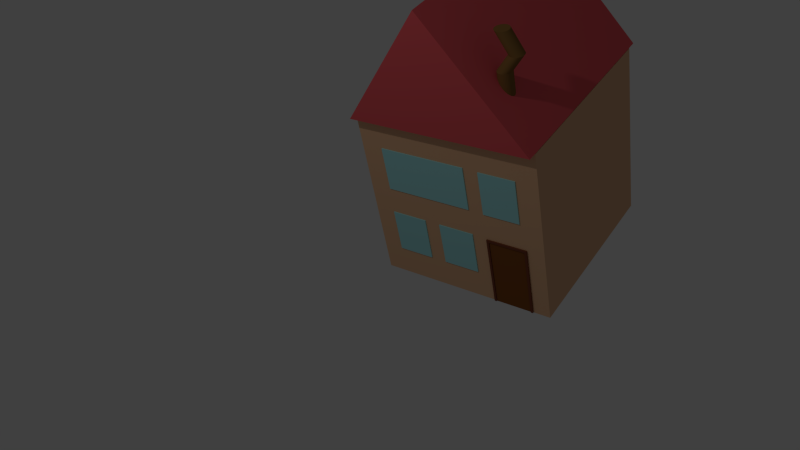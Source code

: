 # Source: House_4.blend  (saved by Blender 2.76.0; exported with 4.5.12 LTS)
import bpy
from mathutils import Matrix  # noqa: F401  (used for matrix-valued properties, if any)

bpy.ops.wm.read_factory_settings(use_empty=True)
scene = bpy.context.scene
scene.name = 'Scene'

# ---- collections
col_collection_1 = bpy.data.collections.new('Collection 1'); scene.collection.children.link(col_collection_1)

# ---- materials (node trees are filled in below, after node groups)
mat_door_material = bpy.data.materials.new('Door Material')
mat_door_material.alpha_threshold = 0.0
mat_door_material.use_transparent_shadow = False
mat_door_material.diffuse_color = (0.2396, 0.08176, 0.01956, 1.0)
mat_door_material.roughness = 0.5
mat_door_frame_material = bpy.data.materials.new('Door Frame Material')
mat_door_frame_material.alpha_threshold = 0.0
mat_door_frame_material.use_transparent_shadow = False
mat_door_frame_material.diffuse_color = (0.2019, 0.06095, 0.03466, 1.0)
mat_door_frame_material.roughness = 0.5
mat_chimney_material = bpy.data.materials.new('Chimney Material')
mat_chimney_material.alpha_threshold = 0.0
mat_chimney_material.use_transparent_shadow = False
mat_chimney_material.diffuse_color = (0.233, 0.1233, 0.03644, 1.0)
mat_chimney_material.roughness = 0.5
mat_glass = bpy.data.materials.new('Glass')
mat_glass.alpha_threshold = 0.0
mat_glass.use_transparent_shadow = False
mat_glass.diffuse_color = (0.383, 0.7771, 0.8, 1.0)
mat_glass.roughness = 0.5
mat_roof_material = bpy.data.materials.new('Roof Material')
mat_roof_material.alpha_threshold = 0.0
mat_roof_material.use_transparent_shadow = False
mat_roof_material.diffuse_color = (0.8, 0.1078, 0.1227, 1.0)
mat_roof_material.roughness = 0.5
mat_roof_material.line_color = (0.0, 0.0, 0.0, 1.0)
mat_house_material = bpy.data.materials.new('House Material')
mat_house_material.alpha_threshold = 0.0
mat_house_material.use_transparent_shadow = False
mat_house_material.diffuse_color = (0.8, 0.4796, 0.2801, 1.0)
mat_house_material.roughness = 0.5
mat_house_material.line_color = (0.0, 0.0, 0.0, 1.0)

# ---- material node trees

# ---- world
world_world = bpy.data.worlds.new('World'); scene.world = world_world
world_world.color = (0.05088, 0.05088, 0.05088)
world_world.use_sun_shadow = False
world_world.sun_shadow_jitter_overblur = 0.0
world_world.cycles.sampling_method = 'MANUAL'
world_world.cycles.sample_map_resolution = 256

# ---- cameras
cam_camera = bpy.data.cameras.new('Camera')
cam_camera.clip_end = 100.0
cam_camera.lens = 35.0
cam_camera.sensor_width = 32.0
cam_camera.sensor_height = 18.0
cam_camera.ortho_scale = 7.314
cam_camera.dof.focus_distance = 0.0
cam_camera.dof.aperture_fstop = 128.0

# ---- lights
light_lamp = bpy.data.lights.new('Lamp', 'POINT')
light_lamp.transmission_factor = 0.0
light_lamp.cutoff_distance = 30.0
light_lamp.energy = 100.0
light_lamp.shadow_buffer_clip_start = 1.001
light_lamp.shadow_soft_size = 0.1
light_lamp.shadow_maximum_resolution = 0.006
light_lamp.use_absolute_resolution = True
light_lamp.cycles.use_multiple_importance_sampling = False

# ---- meshes
me_cube_009 = bpy.data.meshes.new('Cube.009')
me_cube_009.from_pydata([(-1.0, -1.0, -1.0), (-1.0, -1.0, 1.0), (-1.0, 1.0, -1.0), (-1.0, 1.0, 1.0), (1.0, -1.0, -1.0), (1.0, -1.0, 1.0), (1.0, 1.0, -1.0), (1.0, 1.0, 1.0), (-1.125, -1.0, -1.0), (-1.125, -1.0, 1.0), (-1.125, 1.0, 1.0), (-1.125, 1.0, -1.0), (1.125, 1.0, 1.0), (1.125, 1.0, -1.0), (1.125, -1.0, 1.0), (1.125, -1.0, -1.0), (-1.0, -1.0, 1.062), (-1.0, 1.0, 1.062), (1.0, 1.0, 1.062), (1.0, -1.0, 1.062), (-1.125, -1.0, 1.062), (-1.125, 1.0, 1.062), (1.125, 1.0, 1.062), (1.125, -1.0, 1.062), (-1.0, -2.0, -1.0), (-1.0, -2.0, 1.0), (1.0, -2.0, 1.062), (1.0, -2.0, 1.0), (1.125, -2.0, 1.0), (1.125, -2.0, 1.062), (1.0, -2.0, -1.0), (-1.125, -2.0, -1.0), (-1.125, -2.0, 1.0), (1.125, -2.0, -1.0), (-1.0, -2.0, 1.062), (-1.125, -2.0, 1.062)], [], [(2, 0, 8, 11), (3, 7, 6, 2), (16, 20, 35, 34), (5, 1, 0, 4), (0, 2, 6, 4), (1, 5, 27, 25), (9, 10, 11, 8), (14, 12, 22, 23), (3, 2, 11, 10), (20, 9, 32, 35), (12, 14, 15, 13), (4, 6, 13, 15), (8, 0, 24, 31), (6, 7, 12, 13), (19, 18, 17, 16), (16, 17, 21, 20), (18, 19, 23, 22), (23, 19, 26, 29), (7, 3, 17, 18), (10, 9, 20, 21), (3, 10, 21, 17), (12, 7, 18, 22), (27, 30, 33, 28), (25, 27, 26, 34), (24, 25, 32, 31), (27, 28, 29, 26), (32, 25, 34, 35), (0, 1, 25, 24), (14, 23, 29, 28), (4, 15, 33, 30), (19, 16, 34, 26), (5, 4, 30, 27), (15, 14, 28, 33), (9, 8, 31, 32)])
me_cube_009.polygons.foreach_set('material_index', [0, 0, 1, 0, 0, 1, 0, 0, 0, 1, 0, 0, 0, 0, 0, 0, 0, 1, 0, 0, 0, 0, 1, 1, 1, 1, 1, 1, 1, 0, 1, 1, 1, 1])
me_cube_009.materials.append(mat_door_material)
me_cube_009.materials.append(mat_door_frame_material)
me_cube_009.use_remesh_preserve_volume = False
me_cube_009.use_remesh_preserve_attributes = False
me_cube_009.use_mirror_vertex_groups = False
me_cube_009.update()
me_cylinder = bpy.data.meshes.new('Cylinder')
me_cylinder.from_pydata([(0.0, 1.0, -1.0), (0.0, 1.0, 1.0), (0.1951, 0.9808, -1.0), (0.1951, 0.9808, 1.0), (0.3827, 0.9239, -1.0), (0.3827, 0.9239, 1.0), (0.5556, 0.8315, -1.0), (0.5556, 0.8315, 1.0), (0.7071, 0.7071, -1.0), (0.7071, 0.7071, 1.0), (0.8315, 0.5556, -1.0), (0.8315, 0.5556, 1.0), (0.9239, 0.3827, -1.0), (0.9239, 0.3827, 1.0), (0.9808, 0.1951, -1.0), (0.9808, 0.1951, 1.0), (1.0, 7.55e-08, -1.0), (1.0, 7.55e-08, 1.0), (0.9808, -0.1951, -1.0), (0.9808, -0.1951, 1.0), (0.9239, -0.3827, -1.0), (0.9239, -0.3827, 1.0), (0.8315, -0.5556, -1.0), (0.8315, -0.5556, 1.0), (0.7071, -0.7071, -1.0), (0.7071, -0.7071, 1.0), (0.5556, -0.8315, -1.0), (0.5556, -0.8315, 1.0), (0.3827, -0.9239, -1.0), (0.3827, -0.9239, 1.0), (0.1951, -0.9808, -1.0), (0.1951, -0.9808, 1.0), (-3.258e-07, -1.0, -1.0), (-3.258e-07, -1.0, 1.0), (-0.1951, -0.9808, -1.0), (-0.1951, -0.9808, 1.0), (-0.3827, -0.9239, -1.0), (-0.3827, -0.9239, 1.0), (-0.5556, -0.8315, -1.0), (-0.5556, -0.8315, 1.0), (-0.7071, -0.7071, -1.0), (-0.7071, -0.7071, 1.0), (-0.8315, -0.5556, -1.0), (-0.8315, -0.5556, 1.0), (-0.9239, -0.3827, -1.0), (-0.9239, -0.3827, 1.0), (-0.9808, -0.1951, -1.0), (-0.9808, -0.1951, 1.0), (-1.0, 9.656e-07, -1.0), (-1.0, 9.656e-07, 1.0), (-0.9808, 0.1951, -1.0), (-0.9808, 0.1951, 1.0), (-0.9239, 0.3827, -1.0), (-0.9239, 0.3827, 1.0), (-0.8315, 0.5556, -1.0), (-0.8315, 0.5556, 1.0), (-0.7071, 0.7071, -1.0), (-0.7071, 0.7071, 1.0), (-0.5556, 0.8315, -1.0), (-0.5556, 0.8315, 1.0), (-0.3827, 0.9239, -1.0), (-0.3827, 0.9239, 1.0), (-0.1951, 0.9808, -1.0), (-0.1951, 0.9808, 1.0), (1.579, 1.72, 1.764), (1.384, 1.74, 1.764), (1.766, 1.663, 1.764), (1.939, 1.571, 1.764), (2.091, 1.447, 1.764), (2.215, 1.295, 1.764), (2.308, 1.122, 1.764), (2.364, 0.9347, 1.764), (2.384, 0.7396, 1.764), (2.364, 0.5445, 1.764), (2.308, 0.3569, 1.764), (2.215, 0.184, 1.764), (2.091, 0.03246, 1.764), (1.939, -0.0919, 1.764), (1.766, -0.1843, 1.764), (1.579, -0.2412, 1.764), (1.384, -0.2604, 1.764), (1.189, -0.2412, 1.764), (1.001, -0.1843, 1.764), (0.8281, -0.0919, 1.764), (0.6765, 0.03246, 1.764), (0.5522, 0.184, 1.764), (0.4598, 0.3569, 1.764), (0.4028, 0.5445, 1.764), (0.3836, 0.7396, 1.764), (0.4028, 0.9347, 1.764), (0.4598, 1.122, 1.764), (0.5522, 1.295, 1.764), (0.6765, 1.447, 1.764), (0.8281, 1.571, 1.764), (1.001, 1.663, 1.764), (1.189, 1.72, 1.764), (-0.07017, 1.72, 2.916), (-0.2653, 1.74, 2.916), (0.1174, 1.663, 2.916), (0.2903, 1.571, 2.916), (0.4418, 1.447, 2.916), (0.5662, 1.295, 2.916), (0.6586, 1.122, 2.916), (0.7155, 0.9347, 2.916), (0.7347, 0.7396, 2.916), (0.7155, 0.5445, 2.916), (0.6586, 0.3569, 2.916), (0.5662, 0.184, 2.916), (0.4418, 0.03246, 2.916), (0.2903, -0.0919, 2.916), (0.1174, -0.1843, 2.916), (-0.07017, -0.2412, 2.916), (-0.2653, -0.2604, 2.916), (-0.4604, -0.2412, 2.916), (-0.6479, -0.1843, 2.916), (-0.8208, -0.0919, 2.916), (-0.9724, 0.03246, 2.916), (-1.097, 0.184, 2.916), (-1.189, 0.3569, 2.916), (-1.246, 0.5445, 2.916), (-1.265, 0.7396, 2.916), (-1.246, 0.9347, 2.916), (-1.189, 1.122, 2.916), (-1.097, 1.295, 2.916), (-0.9724, 1.447, 2.916), (-0.8208, 1.571, 2.916), (-0.6479, 1.663, 2.916), (-0.4604, 1.72, 2.916)], [], [(0, 1, 3, 2), (2, 3, 5, 4), (4, 5, 7, 6), (6, 7, 9, 8), (8, 9, 11, 10), (10, 11, 13, 12), (12, 13, 15, 14), (14, 15, 17, 16), (16, 17, 19, 18), (18, 19, 21, 20), (20, 21, 23, 22), (22, 23, 25, 24), (24, 25, 27, 26), (26, 27, 29, 28), (28, 29, 31, 30), (30, 31, 33, 32), (32, 33, 35, 34), (34, 35, 37, 36), (36, 37, 39, 38), (38, 39, 41, 40), (40, 41, 43, 42), (42, 43, 45, 44), (44, 45, 47, 46), (46, 47, 49, 48), (48, 49, 51, 50), (50, 51, 53, 52), (52, 53, 55, 54), (54, 55, 57, 56), (56, 57, 59, 58), (58, 59, 61, 60), (15, 13, 70, 71), (62, 63, 1, 0), (60, 61, 63, 62), (0, 2, 4, 6, 8, 10, 12, 14, 16, 18, 20, 22, 24, 26, 28, 30, 32, 34, 36, 38, 40, 42, 44, 46, 48, 50, 52, 54, 56, 58, 60, 62), (82, 81, 113, 114), (33, 31, 79, 80), (51, 49, 88, 89), (7, 5, 66, 67), (25, 23, 75, 76), (43, 41, 84, 85), (61, 59, 93, 94), (17, 15, 71, 72), (35, 33, 80, 81), (53, 51, 89, 90), (9, 7, 67, 68), (27, 25, 76, 77), (45, 43, 85, 86), (63, 61, 94, 95), (19, 17, 72, 73), (37, 35, 81, 82), (55, 53, 90, 91), (11, 9, 68, 69), (29, 27, 77, 78), (47, 45, 86, 87), (3, 1, 65, 64), (1, 63, 95, 65), (21, 19, 73, 74), (39, 37, 82, 83), (57, 55, 91, 92), (13, 11, 69, 70), (31, 29, 78, 79), (49, 47, 87, 88), (5, 3, 64, 66), (23, 21, 74, 75), (41, 39, 83, 84), (59, 57, 92, 93), (96, 97, 127, 126, 125, 124, 123, 122, 121, 120, 119, 118, 117, 116, 115, 114, 113, 112, 111, 110, 109, 108, 107, 106, 105, 104, 103, 102, 101, 100, 99, 98), (69, 68, 100, 101), (65, 95, 127, 97), (83, 82, 114, 115), (70, 69, 101, 102), (84, 83, 115, 116), (71, 70, 102, 103), (85, 84, 116, 117), (72, 71, 103, 104), (86, 85, 117, 118), (73, 72, 104, 105), (87, 86, 118, 119), (74, 73, 105, 106), (88, 87, 119, 120), (75, 74, 106, 107), (89, 88, 120, 121), (76, 75, 107, 108), (90, 89, 121, 122), (77, 76, 108, 109), (91, 90, 122, 123), (78, 77, 109, 110), (64, 65, 97, 96), (92, 91, 123, 124), (79, 78, 110, 111), (66, 64, 96, 98), (93, 92, 124, 125), (80, 79, 111, 112), (67, 66, 98, 99), (94, 93, 125, 126), (81, 80, 112, 113), (68, 67, 99, 100), (95, 94, 126, 127)])
me_cylinder.materials.append(mat_chimney_material)
me_cylinder.use_remesh_preserve_volume = False
me_cylinder.use_remesh_preserve_attributes = False
me_cylinder.use_mirror_vertex_groups = False
me_cylinder.update()
me_cube_008 = bpy.data.meshes.new('Cube.008')
me_cube_008.from_pydata([(-1.0, -1.0, -1.0), (-1.0, -1.0, 1.0), (-1.0, 1.0, -1.0), (-1.0, 1.0, 1.0), (1.0, -1.0, -1.0), (1.0, -1.0, 1.0), (1.0, 1.0, -1.0), (1.0, 1.0, 1.0)], [], [(1, 3, 2, 0), (3, 7, 6, 2), (7, 5, 4, 6), (5, 1, 0, 4), (0, 2, 6, 4), (5, 7, 3, 1)])
me_cube_008.materials.append(mat_glass)
me_cube_008.use_remesh_preserve_volume = False
me_cube_008.use_remesh_preserve_attributes = False
me_cube_008.use_mirror_vertex_groups = False
me_cube_008.update()
me_cube_007 = bpy.data.meshes.new('Cube.007')
me_cube_007.from_pydata([(-1.0, -1.0, -1.0), (-1.0, -1.0, 1.0), (-1.0, 1.0, -1.0), (-1.0, 1.0, 1.0), (1.0, -1.0, -1.0), (1.0, -1.0, 1.0), (1.0, 1.0, -1.0), (1.0, 1.0, 1.0)], [], [(1, 3, 2, 0), (3, 7, 6, 2), (7, 5, 4, 6), (5, 1, 0, 4), (0, 2, 6, 4), (5, 7, 3, 1)])
me_cube_007.materials.append(mat_glass)
me_cube_007.use_remesh_preserve_volume = False
me_cube_007.use_remesh_preserve_attributes = False
me_cube_007.use_mirror_vertex_groups = False
me_cube_007.update()
me_cube_005 = bpy.data.meshes.new('Cube.005')
me_cube_005.from_pydata([(-1.0, -1.0, -1.0), (-1.0, -1.0, 1.0), (-1.0, 1.0, -1.0), (-1.0, 1.0, 1.0), (1.0, -1.0, -1.0), (1.0, -1.0, 1.0), (1.0, 1.0, -1.0), (1.0, 1.0, 1.0)], [], [(1, 3, 2, 0), (3, 7, 6, 2), (7, 5, 4, 6), (5, 1, 0, 4), (0, 2, 6, 4), (5, 7, 3, 1)])
me_cube_005.materials.append(mat_glass)
me_cube_005.use_remesh_preserve_volume = False
me_cube_005.use_remesh_preserve_attributes = False
me_cube_005.use_mirror_vertex_groups = False
me_cube_005.update()
me_cube_002 = bpy.data.meshes.new('Cube.002')
me_cube_002.from_pydata([(-1.0, -1.0, -1.0), (-1.0, -1.0, 1.0), (-1.0, 1.0, -1.0), (-1.0, 1.0, 1.0), (1.0, -1.0, -1.0), (1.0, -1.0, 1.0), (1.0, 1.0, -1.0), (1.0, 1.0, 1.0)], [], [(1, 3, 2, 0), (3, 7, 6, 2), (7, 5, 4, 6), (5, 1, 0, 4), (0, 2, 6, 4), (5, 7, 3, 1)])
me_cube_002.materials.append(mat_glass)
me_cube_002.use_remesh_preserve_volume = False
me_cube_002.use_remesh_preserve_attributes = False
me_cube_002.use_mirror_vertex_groups = False
me_cube_002.update()
me_cube_001 = bpy.data.meshes.new('Cube.001')
me_cube_001.from_pydata([(1.1, 1.1, -1.0), (1.1, -1.1, -1.0), (-1.1, -1.1, -1.0), (-1.1, 1.1, -1.0), (-1.311e-07, 1.1, 1.0), (-1.311e-07, -1.1, 1.0)], [], [(0, 1, 2, 3), (0, 4, 5, 1), (1, 5, 2), (2, 5, 4, 3), (4, 0, 3)])
me_cube_001.materials.append(mat_roof_material)
me_cube_001.use_remesh_preserve_volume = False
me_cube_001.use_remesh_preserve_attributes = False
me_cube_001.use_mirror_vertex_groups = False
me_cube_001.update()
me_cube = bpy.data.meshes.new('Cube')
me_cube.from_pydata([(1.0, 1.0, -1.0), (1.0, -1.0, -1.0), (-1.0, -1.0, -1.0), (-1.0, 1.0, -1.0), (1.0, 1.0, 1.0), (1.0, -1.0, 1.0), (-1.0, -1.0, 1.0), (-1.0, 1.0, 1.0)], [], [(0, 1, 2, 3), (4, 7, 6, 5), (0, 4, 5, 1), (1, 5, 6, 2), (2, 6, 7, 3), (4, 0, 3, 7)])
me_cube.materials.append(mat_house_material)
me_cube.use_remesh_preserve_volume = False
me_cube.use_remesh_preserve_attributes = False
me_cube.use_mirror_vertex_groups = False
me_cube.update()

# ---- objects
ob_cube = bpy.data.objects.new('Cube', me_cube_009)
ob_chimney = bpy.data.objects.new('Chimney', me_cylinder)
ob_window_2_001 = bpy.data.objects.new('Window 2.001', me_cube_008)
ob_window_3_001 = bpy.data.objects.new('Window 3.001', me_cube_007)
ob_window_3 = bpy.data.objects.new('Window 3', me_cube_005)
ob_window_4 = bpy.data.objects.new('Window 4', me_cube_002)
ob_roof = bpy.data.objects.new('Roof', me_cube_001)
ob_house = bpy.data.objects.new('House', me_cube)
ob_lamp = bpy.data.objects.new('Lamp', light_lamp)
ob_camera = bpy.data.objects.new('Camera', cam_camera)

# ---- transforms, parenting, visibility, modifiers, constraints
ob_cube.location = (0.5873, -0.9963, -0.5987)
ob_cube.scale = (0.2, 0.01, 0.4)
ob_cube.lineart.crease_threshold = 0.0
ob_chimney.location = (0.6235, -0.7477, 1.435)
ob_chimney.scale = (0.07492, 0.07492, 0.1944)
ob_chimney.lineart.crease_threshold = 0.0
ob_window_2_001.location = (0.5637, -1.0, 0.394)
ob_window_2_001.scale = (0.2, 0.01, 0.25)
ob_window_2_001.lineart.crease_threshold = 0.0
ob_window_3_001.location = (0.0, -1.0, -0.41)
ob_window_3_001.scale = (0.2, 0.01, 0.25)
ob_window_3_001.lineart.crease_threshold = 0.0
ob_window_3.location = (-0.5735, -1.0, -0.41)
ob_window_3.scale = (0.2, 0.01, 0.25)
ob_window_3.lineart.crease_threshold = 0.0
ob_window_4.location = (-0.2792, -1.0, 0.4023)
ob_window_4.scale = (0.477, 0.01, 0.25)
ob_window_4.lineart.crease_threshold = 0.0
ob_roof.location = (0.0, 0.0, 1.646)
ob_roof.scale = (0.9091, 1.0, 0.6393)
ob_roof.lock_rotations_4d = False
ob_roof.empty_display_type = 'ARROWS'
ob_roof.lineart.crease_threshold = 0.0
ob_house.location = (0.0, 0.0, 0.0)
ob_house.lock_rotations_4d = False
ob_house.empty_display_type = 'ARROWS'
ob_house.lineart.crease_threshold = 0.0
ob_lamp.location = (-1.021, -4.065, 5.904)
ob_lamp.rotation_euler = (0.6503, 0.05522, 1.866)
ob_lamp.lock_rotations_4d = False
ob_lamp.empty_display_type = 'ARROWS'
ob_lamp.color = (0.0, 0.0, 0.0, 0.0)
ob_lamp.lineart.crease_threshold = 0.0
ob_camera.location = (4.286, -6.508, 5.344)
ob_camera.rotation_euler = (0.9087, 0.1695, 0.6088)
ob_camera.scale = (0.8903, 0.8903, 0.8903)
ob_camera.lock_rotations_4d = False
ob_camera.empty_display_type = 'ARROWS'
ob_camera.color = (0.0, 0.0, 0.0, 0.0)
ob_camera.display_type = 'WIRE'
ob_camera.lineart.crease_threshold = 0.0

# ---- collection membership
col_collection_1.objects.link(ob_cube)
col_collection_1.objects.link(ob_chimney)
col_collection_1.objects.link(ob_window_2_001)
col_collection_1.objects.link(ob_window_3_001)
col_collection_1.objects.link(ob_window_3)
col_collection_1.objects.link(ob_window_4)
col_collection_1.objects.link(ob_roof)
col_collection_1.objects.link(ob_house)
col_collection_1.objects.link(ob_lamp)
col_collection_1.objects.link(ob_camera)

# ---- scene / render settings (as saved in the file)
scene.camera = ob_camera
scene.frame_start = 1; scene.frame_end = 250; scene.frame_set(1)
scene.render.engine = 'BLENDER_EEVEE_NEXT'
scene.render.resolution_percentage = 50
scene.render.dither_intensity = 0.0
scene.cycles.use_denoising = False
scene.cycles.samples = 10
scene.cycles.sampling_pattern = 'TABULATED_SOBOL'
scene.cycles.light_sampling_threshold = 0.0
scene.cycles.use_adaptive_sampling = False
scene.cycles.use_light_tree = False
scene.cycles.blur_glossy = 0.0
scene.cycles.pixel_filter_type = 'GAUSSIAN'
scene.cycles.sample_clamp_indirect = 0.0
scene.view_settings.view_transform = 'Standard'
bpy.context.view_layer.update()
